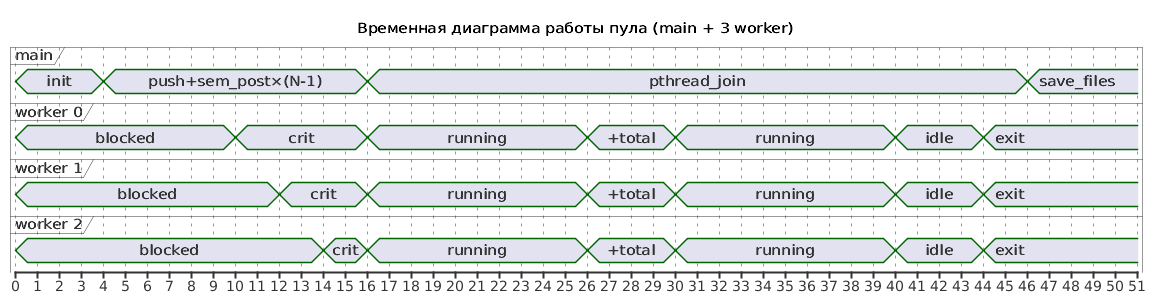

The diagram above was rendered by PlantUML. Its source (embedded in the PNG):
@startuml time_diagram
skinparam defaultFontName DejaVu Sans
skinparam defaultFontSize 14
skinparam ArrowColor #1F4E79

title Временная диаграмма работы пула (main + 3 worker)

concise  "main"     as M
concise  "worker 0" as W0
concise  "worker 1" as W1
concise  "worker 2" as W2

scale 1 as 22 pixels

@0
M  is init
W0 is blocked
W1 is blocked
W2 is blocked

@4
M  is "push+sem_post×(N-1)"

@10
W0 is crit
@12
W1 is crit
@14
W2 is crit

@16
M  is "pthread_join"
W0 is running
W1 is running
W2 is running

@26
W0 is "+total"
W1 is "+total"
W2 is "+total"

@30
W0 is running
W1 is running
W2 is running

@40
W0 is idle
W1 is idle
W2 is idle

@44
W0 is exit
W1 is exit
W2 is exit

@46
M  is "save_files"

@50
@enduml